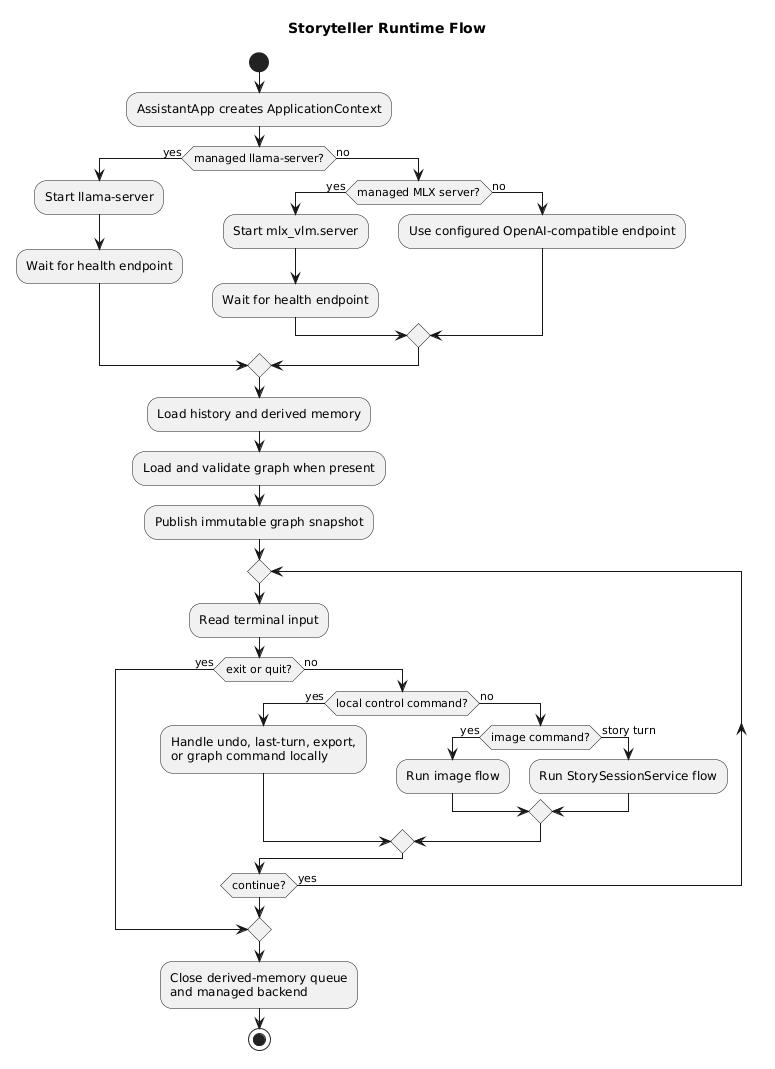

The diagram above was rendered by PlantUML. Its source (embedded in the PNG):
@startuml
title Storyteller Runtime Flow

start
:AssistantApp creates ApplicationContext;

if (managed llama-server?) then (yes)
  :Start llama-server;
  :Wait for health endpoint;
else (no)
  if (managed MLX server?) then (yes)
    :Start mlx_vlm.server;
    :Wait for health endpoint;
  else (no)
    :Use configured OpenAI-compatible endpoint;
  endif
endif

:Load history and derived memory;
:Load and validate graph when present;
:Publish immutable graph snapshot;

repeat
  :Read terminal input;
  if (exit or quit?) then (yes)
    break
  else (no)
    if (local control command?) then (yes)
      :Handle undo, last-turn, export,
      or graph command locally;
    else (no)
      if (image command?) then (yes)
        :Run image flow;
      else (story turn)
        :Run StorySessionService flow;
      endif
    endif
  endif
repeat while (continue?) is (yes)

:Close derived-memory queue
and managed backend;
stop
@enduml